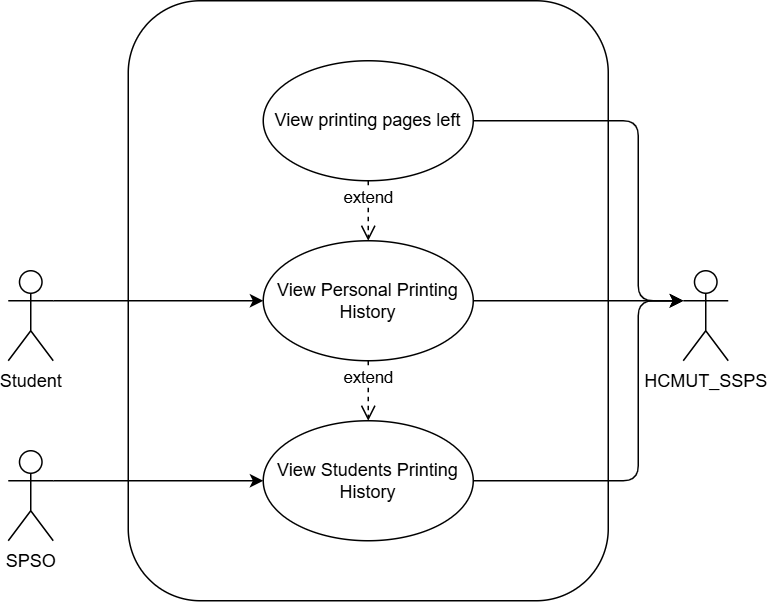

The diagram above was exported from draw.io. Its source (the exported page's mxGraphModel, read from the mxfile embedded in the PNG):
<mxGraphModel dx="956" dy="599" grid="1" gridSize="10" guides="1" tooltips="1" connect="1" arrows="1" fold="1" page="1" pageScale="1" pageWidth="850" pageHeight="1100" math="0" shadow="0">
  <root>
    <mxCell id="0" />
    <mxCell id="1" parent="0" />
    <mxCell id="tpN-XLZkzl2ctsSw6Wa2-4" style="edgeStyle=none;html=1;exitX=1;exitY=0.5;exitDx=0;exitDy=0;" parent="1" source="wEiMRBmT02-qAsrSFV_x-2" edge="1">
      <mxGeometry relative="1" as="geometry">
        <mxPoint x="610" y="440" as="targetPoint" />
        <Array as="points">
          <mxPoint x="580" y="560" />
          <mxPoint x="580" y="440" />
        </Array>
      </mxGeometry>
    </mxCell>
    <mxCell id="wEiMRBmT02-qAsrSFV_x-2" value="View Students Printing History" style="ellipse;whiteSpace=wrap;html=1;" parent="1" vertex="1">
      <mxGeometry x="330" y="520" width="140" height="80" as="geometry" />
    </mxCell>
    <mxCell id="tpN-XLZkzl2ctsSw6Wa2-2" style="edgeStyle=none;html=1;exitX=1;exitY=0.5;exitDx=0;exitDy=0;entryX=0;entryY=0.3333333333333333;entryDx=0;entryDy=0;entryPerimeter=0;" parent="1" source="wEiMRBmT02-qAsrSFV_x-4" target="tpN-XLZkzl2ctsSw6Wa2-1" edge="1">
      <mxGeometry relative="1" as="geometry" />
    </mxCell>
    <mxCell id="wEiMRBmT02-qAsrSFV_x-4" value="View Personal Printing History" style="ellipse;whiteSpace=wrap;html=1;" parent="1" vertex="1">
      <mxGeometry x="330" y="400" width="140" height="80" as="geometry" />
    </mxCell>
    <mxCell id="tpN-XLZkzl2ctsSw6Wa2-3" style="edgeStyle=none;html=1;exitX=1;exitY=0.5;exitDx=0;exitDy=0;entryX=0;entryY=0.3333333333333333;entryDx=0;entryDy=0;entryPerimeter=0;" parent="1" source="wEiMRBmT02-qAsrSFV_x-6" target="tpN-XLZkzl2ctsSw6Wa2-1" edge="1">
      <mxGeometry relative="1" as="geometry">
        <Array as="points">
          <mxPoint x="580" y="320" />
          <mxPoint x="580" y="440" />
        </Array>
      </mxGeometry>
    </mxCell>
    <mxCell id="wEiMRBmT02-qAsrSFV_x-6" value="View printing pages left" style="ellipse;whiteSpace=wrap;html=1;" parent="1" vertex="1">
      <mxGeometry x="330" y="280" width="140" height="80" as="geometry" />
    </mxCell>
    <mxCell id="Cz6sEXB7OwgcUO0TxKRu-2" style="edgeStyle=none;html=1;exitX=1;exitY=0.3333333333333333;exitDx=0;exitDy=0;exitPerimeter=0;entryX=0;entryY=0.5;entryDx=0;entryDy=0;" parent="1" source="pCH38H2U915eL8uuLMYD-1" target="wEiMRBmT02-qAsrSFV_x-4" edge="1">
      <mxGeometry relative="1" as="geometry" />
    </mxCell>
    <mxCell id="pCH38H2U915eL8uuLMYD-1" value="Student" style="shape=umlActor;verticalLabelPosition=bottom;verticalAlign=top;html=1;" parent="1" vertex="1">
      <mxGeometry x="160" y="420" width="30" height="60" as="geometry" />
    </mxCell>
    <mxCell id="Cz6sEXB7OwgcUO0TxKRu-3" style="edgeStyle=none;html=1;exitX=1;exitY=0.3333333333333333;exitDx=0;exitDy=0;exitPerimeter=0;entryX=0;entryY=0.5;entryDx=0;entryDy=0;" parent="1" source="Cz6sEXB7OwgcUO0TxKRu-1" target="wEiMRBmT02-qAsrSFV_x-2" edge="1">
      <mxGeometry relative="1" as="geometry" />
    </mxCell>
    <mxCell id="Cz6sEXB7OwgcUO0TxKRu-1" value="SPSO" style="shape=umlActor;verticalLabelPosition=bottom;verticalAlign=top;html=1;" parent="1" vertex="1">
      <mxGeometry x="160" y="540" width="30" height="60" as="geometry" />
    </mxCell>
    <mxCell id="Vae54Zg5YxDntyrCt8jJ-1" value="extend" style="html=1;verticalAlign=bottom;endArrow=open;dashed=1;endSize=8;entryX=0.5;entryY=0;entryDx=0;entryDy=0;exitX=0.5;exitY=1;exitDx=0;exitDy=0;" parent="1" source="wEiMRBmT02-qAsrSFV_x-4" target="wEiMRBmT02-qAsrSFV_x-2" edge="1">
      <mxGeometry relative="1" as="geometry">
        <mxPoint x="240" y="390" as="sourcePoint" />
        <mxPoint x="280" y="420" as="targetPoint" />
        <mxPoint as="offset" />
      </mxGeometry>
    </mxCell>
    <mxCell id="Vae54Zg5YxDntyrCt8jJ-2" value="extend" style="html=1;verticalAlign=bottom;endArrow=open;dashed=1;endSize=8;entryX=0.5;entryY=0;entryDx=0;entryDy=0;exitX=0.5;exitY=1;exitDx=0;exitDy=0;" parent="1" source="wEiMRBmT02-qAsrSFV_x-6" target="wEiMRBmT02-qAsrSFV_x-4" edge="1">
      <mxGeometry relative="1" as="geometry">
        <mxPoint x="250" y="400" as="sourcePoint" />
        <mxPoint x="290" y="430" as="targetPoint" />
        <mxPoint as="offset" />
      </mxGeometry>
    </mxCell>
    <mxCell id="tpN-XLZkzl2ctsSw6Wa2-1" value="HCMUT_SSPS" style="shape=umlActor;verticalLabelPosition=bottom;verticalAlign=top;html=1;" parent="1" vertex="1">
      <mxGeometry x="610" y="420" width="30" height="60" as="geometry" />
    </mxCell>
    <mxCell id="tpN-XLZkzl2ctsSw6Wa2-5" value="" style="rounded=1;whiteSpace=wrap;html=1;fillColor=none;" parent="1" vertex="1">
      <mxGeometry x="240" y="240" width="320" height="400" as="geometry" />
    </mxCell>
  </root>
</mxGraphModel>